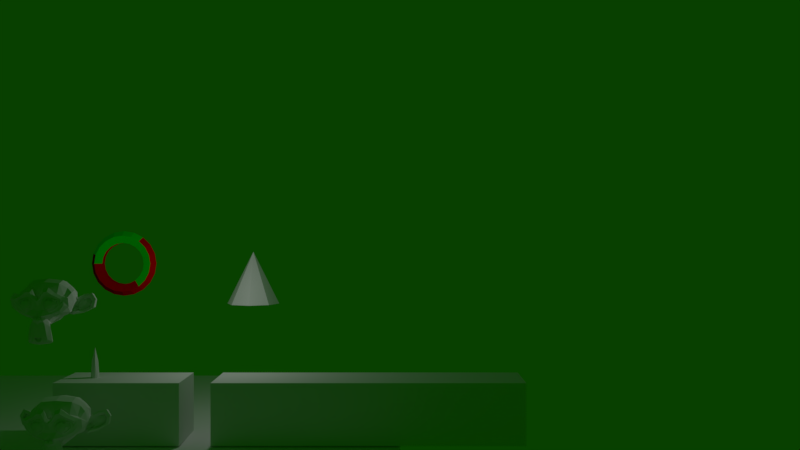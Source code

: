 # Source: Aabb_0.blend  (saved by Blender 2.79.1; exported with 4.5.12 LTS)
import bpy
from mathutils import Matrix  # noqa: F401  (used for matrix-valued properties, if any)

bpy.ops.wm.read_factory_settings(use_empty=True)
scene = bpy.context.scene
scene.name = 'Scene'

# ---- collections
col_collection_1 = bpy.data.collections.new('Collection 1'); scene.collection.children.link(col_collection_1)
col_collection_2 = bpy.data.collections.new('Collection 2'); scene.collection.children.link(col_collection_2)
col_collection_3 = bpy.data.collections.new('Collection 3'); scene.collection.children.link(col_collection_3)
col_collection_4 = bpy.data.collections.new('Collection 4'); scene.collection.children.link(col_collection_4)
col_collection_4.hide_render = True
col_collection_4.hide_viewport = True
col_collection_5 = bpy.data.collections.new('Collection 5'); scene.collection.children.link(col_collection_5)
col_collection_11 = bpy.data.collections.new('Collection 11'); scene.collection.children.link(col_collection_11)
col_collection_12 = bpy.data.collections.new('Collection 12'); scene.collection.children.link(col_collection_12)
col_collection_13 = bpy.data.collections.new('Collection 13'); scene.collection.children.link(col_collection_13)
col_collection_14 = bpy.data.collections.new('Collection 14'); scene.collection.children.link(col_collection_14)
col_collection_15 = bpy.data.collections.new('Collection 15'); scene.collection.children.link(col_collection_15)
col_group = bpy.data.collections.new('Group')  # instanced only; not linked into the scene

# ---- materials (node trees are filled in below, after node groups)
mat_red = bpy.data.materials.new('Red')
mat_red.alpha_threshold = 0.0
mat_red.use_transparent_shadow = False
mat_red.diffuse_color = (1.0, 0.0, 0.0, 1.0)
mat_red.roughness = 0.5
mat_green = bpy.data.materials.new('Green')
mat_green.alpha_threshold = 0.0
mat_green.use_transparent_shadow = False
mat_green.diffuse_color = (0.0, 1.0, 0.0, 1.0)
mat_green.roughness = 0.5
mat_material = bpy.data.materials.new('Material')
mat_material.alpha_threshold = 0.0
mat_material.use_transparent_shadow = False
mat_material.roughness = 0.5

# ---- material node trees

# ---- world
world_world = bpy.data.worlds.new('World'); scene.world = world_world
world_world.color = (0.002332, 0.05088, 0.0)
world_world.use_sun_shadow = False
world_world.sun_shadow_jitter_overblur = 0.0
world_world.cycles.sampling_method = 'MANUAL'

# ---- cameras
cam_camera = bpy.data.cameras.new('Camera')
cam_camera.clip_end = 100.0
cam_camera.lens = 35.0
cam_camera.sensor_width = 32.0
cam_camera.sensor_height = 18.0
cam_camera.ortho_scale = 7.314
cam_camera.dof.focus_distance = 0.0
cam_camera.dof.aperture_fstop = 128.0

# ---- lights
light_lamp = bpy.data.lights.new('Lamp', 'POINT')
light_lamp.transmission_factor = 0.0
light_lamp.cutoff_distance = 30.0
light_lamp.energy = 100.0
light_lamp.shadow_buffer_clip_start = 1.001
light_lamp.shadow_soft_size = 0.1
light_lamp.shadow_maximum_resolution = 0.006
light_lamp.use_absolute_resolution = True

# ---- meshes
me_sphere_001 = bpy.data.meshes.new('Sphere.001')
me_sphere_001.from_pydata([(1.25, -9.537e-07, -1.192e-05), (1.077, 0.2378, -1.192e-05), (0.7977, 0.1469, -1.192e-05), (0.7977, -0.1469, -1.192e-05), (1.077, -0.2378, -1.192e-05), (1.189, -8.902e-07, -0.3863), (1.025, 0.2378, -0.3329), (0.7587, 0.1469, -0.2465), (0.7587, -0.1469, -0.2465), (1.025, -0.2378, -0.3329), (1.011, -8.329e-07, -0.7347), (0.8715, 0.2378, -0.6332), (0.6454, 0.1469, -0.4689), (0.6454, -0.1469, -0.4689), (0.8715, -0.2378, -0.6332), (0.7347, -7.874e-07, -1.011), (0.6332, 0.2378, -0.8715), (0.4689, 0.1469, -0.6454), (0.4689, -0.1469, -0.6454), (0.6332, -0.2378, -0.8715), (0.3863, -7.582e-07, -1.189), (0.3329, 0.2378, -1.025), (0.2465, 0.1469, -0.7587), (0.2465, -0.1469, -0.7587), (0.3329, -0.2378, -1.025), (2.729e-07, -7.481e-07, -1.25), (2.764e-07, 0.2378, -1.077), (2.82e-07, 0.1469, -0.7978), (2.82e-07, -0.1469, -0.7978), (2.764e-07, -0.2378, -1.077), (-0.3863, -7.582e-07, -1.189), (-0.3329, 0.2378, -1.025), (-0.2465, 0.1469, -0.7587), (-0.2465, -0.1469, -0.7587), (-0.3329, -0.2378, -1.025), (-0.7347, -7.874e-07, -1.011), (-0.6332, 0.2378, -0.8715), (-0.4689, 0.1469, -0.6454), (-0.4689, -0.1469, -0.6454), (-0.6332, -0.2378, -0.8715), (-1.011, -8.329e-07, -0.7347), (-0.8715, 0.2378, -0.6332), (-0.6454, 0.1469, -0.4689), (-0.6454, -0.1469, -0.4689), (-0.8715, -0.2378, -0.6332), (-1.189, -8.902e-07, -0.3863), (-1.025, 0.2378, -0.3329), (-0.7587, 0.1469, -0.2465), (-0.7587, -0.1469, -0.2465), (-1.025, -0.2378, -0.3329), (-1.25, -9.537e-07, -1.203e-05), (-1.077, 0.2378, -1.202e-05), (-0.7977, 0.1469, -1.199e-05), (-0.7977, -0.1469, -1.199e-05), (-1.077, -0.2378, -1.202e-05), (-1.189, -1.017e-06, 0.3863), (-1.025, 0.2378, 0.3329), (-0.7587, 0.1469, 0.2465), (-0.7587, -0.1469, 0.2465), (-1.025, -0.2378, 0.3329), (-1.011, -1.074e-06, 0.7347), (-0.8715, 0.2378, 0.6332), (-0.6454, 0.1469, 0.4689), (-0.6454, -0.1469, 0.4689), (-0.8715, -0.2378, 0.6332), (-0.7347, -1.12e-06, 1.011), (-0.6332, 0.2378, 0.8715), (-0.4689, 0.1469, 0.6454), (-0.4689, -0.1469, 0.6454), (-0.6332, -0.2378, 0.8715), (-0.3863, -1.149e-06, 1.189), (-0.3329, 0.2378, 1.025), (-0.2465, 0.1469, 0.7587), (-0.2465, -0.1469, 0.7587), (-0.3329, -0.2378, 1.025), (3.232e-07, -1.159e-06, 1.25), (3.197e-07, 0.2378, 1.077), (3.141e-07, 0.1469, 0.7977), (3.141e-07, -0.1469, 0.7977), (3.197e-07, -0.2378, 1.077), (0.3863, -1.149e-06, 1.189), (0.3329, 0.2378, 1.025), (0.2465, 0.1469, 0.7587), (0.2465, -0.1469, 0.7587), (0.3329, -0.2378, 1.025), (0.7347, -1.12e-06, 1.011), (0.6332, 0.2378, 0.8715), (0.4689, 0.1469, 0.6454), (0.4689, -0.1469, 0.6454), (0.6332, -0.2378, 0.8715), (1.011, -1.074e-06, 0.7347), (0.8715, 0.2378, 0.6332), (0.6454, 0.1469, 0.4689), (0.6454, -0.1469, 0.4689), (0.8715, -0.2378, 0.6332), (1.189, -1.017e-06, 0.3863), (1.025, 0.2378, 0.3329), (0.7587, 0.1469, 0.2465), (0.7587, -0.1469, 0.2465), (1.025, -0.2378, 0.3329)], [], [(0, 5, 6, 1), (1, 6, 7, 2), (2, 7, 8, 3), (3, 8, 9, 4), (0, 4, 9, 5), (5, 10, 11, 6), (6, 11, 12, 7), (7, 12, 13, 8), (8, 13, 14, 9), (9, 14, 10, 5), (10, 15, 16, 11), (11, 16, 17, 12), (12, 17, 18, 13), (13, 18, 19, 14), (14, 19, 15, 10), (15, 20, 21, 16), (16, 21, 22, 17), (17, 22, 23, 18), (18, 23, 24, 19), (19, 24, 20, 15), (20, 25, 26, 21), (21, 26, 27, 22), (22, 27, 28, 23), (23, 28, 29, 24), (24, 29, 25, 20), (25, 30, 31, 26), (26, 31, 32, 27), (27, 32, 33, 28), (28, 33, 34, 29), (29, 34, 30, 25), (30, 35, 36, 31), (31, 36, 37, 32), (32, 37, 38, 33), (33, 38, 39, 34), (34, 39, 35, 30), (35, 40, 41, 36), (36, 41, 42, 37), (37, 42, 43, 38), (38, 43, 44, 39), (39, 44, 40, 35), (40, 45, 46, 41), (41, 46, 47, 42), (42, 47, 48, 43), (43, 48, 49, 44), (44, 49, 45, 40), (45, 50, 51, 46), (46, 51, 52, 47), (47, 52, 53, 48), (48, 53, 54, 49), (49, 54, 50, 45), (50, 55, 56, 51), (51, 56, 57, 52), (52, 57, 58, 53), (53, 58, 59, 54), (54, 59, 55, 50), (55, 60, 61, 56), (56, 61, 62, 57), (57, 62, 63, 58), (58, 63, 64, 59), (59, 64, 60, 55), (60, 65, 66, 61), (61, 66, 67, 62), (62, 67, 68, 63), (63, 68, 69, 64), (64, 69, 65, 60), (65, 70, 71, 66), (66, 71, 72, 67), (67, 72, 73, 68), (68, 73, 74, 69), (69, 74, 70, 65), (70, 75, 76, 71), (71, 76, 77, 72), (72, 77, 78, 73), (73, 78, 79, 74), (74, 79, 75, 70), (75, 80, 81, 76), (76, 81, 82, 77), (77, 82, 83, 78), (78, 83, 84, 79), (79, 84, 80, 75), (80, 85, 86, 81), (81, 86, 87, 82), (82, 87, 88, 83), (83, 88, 89, 84), (84, 89, 85, 80), (85, 90, 91, 86), (86, 91, 92, 87), (87, 92, 93, 88), (88, 93, 94, 89), (89, 94, 90, 85), (90, 95, 96, 91), (91, 96, 97, 92), (92, 97, 98, 93), (93, 98, 99, 94), (94, 99, 95, 90), (95, 0, 1, 96), (96, 1, 2, 97), (97, 2, 3, 98), (98, 3, 4, 99), (99, 4, 0, 95)])
me_sphere_001.polygons.foreach_set('material_index', [0, 0, 1, 1, 0, 0, 0, 1, 1, 0, 0, 0, 1, 1, 0, 0, 0, 1, 0, 0, 0, 0, 0, 0, 0, 0, 0, 0, 0, 0, 0, 0, 0, 0, 0, 0, 0, 0, 0, 0, 0, 0, 0, 0, 0, 0, 0, 0, 0, 0, 0, 0, 0, 1, 0, 1, 0, 0, 1, 1, 1, 0, 0, 1, 1, 1, 0, 0, 1, 1, 1, 0, 0, 1, 1, 1, 0, 0, 1, 1, 0, 0, 0, 1, 1, 0, 0, 0, 1, 0, 0, 0, 0, 1, 0, 0, 0, 1, 1, 0])
me_sphere_001.materials.append(mat_red)
me_sphere_001.materials.append(mat_green)
me_sphere_001.use_remesh_preserve_volume = False
me_sphere_001.use_remesh_preserve_attributes = False
me_sphere_001.use_mirror_vertex_groups = False
me_sphere_001.update()
me_icosphere = bpy.data.meshes.new('Icosphere')
me_icosphere.from_pydata([(-1.135e-09, 3.974e-09, -3.0), (0.1447, -0.1051, -1.342), (-0.05528, -0.1701, -1.342), (-0.1789, 3.974e-09, -1.342), (-0.05528, 0.1701, -1.342), (0.1447, 0.1051, -1.342), (0.05528, -0.1701, 1.342), (-0.1447, -0.1051, 1.342), (-0.1447, 0.1051, 1.342), (0.05528, 0.1701, 1.342), (0.1789, 3.974e-09, 1.342), (-1.135e-09, 3.974e-09, 3.0), (-0.03249, -0.1, -2.552), (0.08506, -0.0618, -2.552), (0.05257, -0.1618, -1.577), (0.1701, 3.974e-09, -1.577), (0.08506, 0.0618, -2.552), (-0.1051, 3.974e-09, -2.552), (-0.1376, -0.1, -1.577), (-0.03249, 0.1, -2.552), (-0.1376, 0.1, -1.577), (0.05257, 0.1618, -1.577), (0.1902, -0.0618, -1.419e-09), (0.1902, 0.0618, -1.419e-09), (-1.135e-09, -0.2, -1.419e-09), (0.1176, -0.1618, -1.419e-09), (-0.1902, -0.0618, -1.419e-09), (-0.1176, -0.1618, -1.419e-09), (-0.1176, 0.1618, -1.419e-09), (-0.1902, 0.0618, -1.419e-09), (0.1176, 0.1618, -1.419e-09), (-1.135e-09, 0.2, -1.419e-09), (0.1376, -0.1, 1.577), (-0.05257, -0.1618, 1.577), (-0.1701, 3.974e-09, 1.577), (-0.05257, 0.1618, 1.577), (0.1376, 0.1, 1.577), (0.03249, -0.1, 2.552), (0.1051, 3.974e-09, 2.552), (-0.08506, -0.0618, 2.552), (-0.08506, 0.0618, 2.552), (0.03249, 0.1, 2.552)], [], [(0, 13, 12), (1, 13, 15), (0, 12, 17), (0, 17, 19), (0, 19, 16), (1, 15, 22), (2, 14, 24), (3, 18, 26), (4, 20, 28), (5, 21, 30), (1, 22, 25), (2, 24, 27), (3, 26, 29), (4, 28, 31), (5, 30, 23), (6, 32, 37), (7, 33, 39), (8, 34, 40), (9, 35, 41), (10, 36, 38), (38, 41, 11), (38, 36, 41), (36, 9, 41), (41, 40, 11), (41, 35, 40), (35, 8, 40), (40, 39, 11), (40, 34, 39), (34, 7, 39), (39, 37, 11), (39, 33, 37), (33, 6, 37), (37, 38, 11), (37, 32, 38), (32, 10, 38), (23, 36, 10), (23, 30, 36), (30, 9, 36), (31, 35, 9), (31, 28, 35), (28, 8, 35), (29, 34, 8), (29, 26, 34), (26, 7, 34), (27, 33, 7), (27, 24, 33), (24, 6, 33), (25, 32, 6), (25, 22, 32), (22, 10, 32), (30, 31, 9), (30, 21, 31), (21, 4, 31), (28, 29, 8), (28, 20, 29), (20, 3, 29), (26, 27, 7), (26, 18, 27), (18, 2, 27), (24, 25, 6), (24, 14, 25), (14, 1, 25), (22, 23, 10), (22, 15, 23), (15, 5, 23), (16, 21, 5), (16, 19, 21), (19, 4, 21), (19, 20, 4), (19, 17, 20), (17, 3, 20), (17, 18, 3), (17, 12, 18), (12, 2, 18), (15, 16, 5), (15, 13, 16), (13, 0, 16), (12, 14, 2), (12, 13, 14), (13, 1, 14)])
me_icosphere.use_remesh_preserve_volume = False
me_icosphere.use_remesh_preserve_attributes = False
me_icosphere.use_mirror_vertex_groups = False
me_icosphere.update()
me_cube_modifier = bpy.data.meshes.new('Cube_Modifier')
me_cube_modifier.from_pydata([(-1.0, -1.0, -1.0), (-1.0, -1.0, 1.0), (-1.0, 1.0, -1.0), (-1.0, 1.0, 1.0), (1.0, -1.0, -1.0), (1.0, -1.0, 1.0), (1.0, 1.0, -1.0), (1.0, 1.0, 1.0)], [], [(1, 3, 2, 0), (3, 7, 6, 2), (7, 5, 4, 6), (5, 1, 0, 4), (0, 2, 6, 4), (5, 7, 3, 1)])
me_cube_modifier.use_remesh_preserve_volume = False
me_cube_modifier.use_remesh_preserve_attributes = False
me_cube_modifier.use_mirror_vertex_groups = False
me_cube_modifier.update()
me_plane = bpy.data.meshes.new('Plane')
me_plane.from_pydata([(-1.0, -1.0, 0.0), (1.0, -1.0, 0.0), (-1.0, 1.0, 0.0), (1.0, 1.0, 0.0)], [], [(0, 1, 3, 2)])
me_plane.use_remesh_preserve_volume = False
me_plane.use_remesh_preserve_attributes = False
me_plane.use_mirror_vertex_groups = False
me_plane.update()
me_cube_000 = bpy.data.meshes.new('Cube.000')
me_cube_000.from_pydata([(0.0, -1.414, -1.0), (0.0, -1.414, 1.0), (-1.414, -8.941e-08, -1.0), (-1.414, -8.941e-08, 1.0), (1.414, 1.49e-07, -1.0), (1.414, 1.49e-07, 1.0), (0.0, 1.414, -1.0), (0.0, 1.414, 1.0)], [], [(1, 3, 2, 0), (3, 7, 6, 2), (7, 5, 4, 6), (5, 1, 0, 4), (0, 2, 6, 4), (5, 7, 3, 1)])
me_cube_000.use_remesh_preserve_volume = False
me_cube_000.use_remesh_preserve_attributes = False
me_cube_000.use_mirror_vertex_groups = False
me_cube_000.update()
me_suzanne = bpy.data.meshes.new('Suzanne')
me_suzanne.from_pydata([(0.4375, -0.7656, 0.1641), (-0.4375, -0.7656, 0.1641), (0.5, -0.6875, 0.09375), (-0.5, -0.6875, 0.09375), (0.5469, -0.5781, 0.05469), (-0.5469, -0.5781, 0.05469), (0.3516, -0.6172, -0.02344), (-0.3516, -0.6172, -0.02344), (0.3516, -0.7188, 0.03125), (-0.3516, -0.7188, 0.03125), (0.3516, -0.7812, 0.1328), (-0.3516, -0.7812, 0.1328), (0.2734, -0.7969, 0.1641), (-0.2734, -0.7969, 0.1641), (0.2031, -0.7422, 0.09375), (-0.2031, -0.7422, 0.09375), (0.1562, -0.6484, 0.05469), (-0.1562, -0.6484, 0.05469), (0.07812, -0.6562, 0.2422), (-0.07812, -0.6562, 0.2422), (0.1406, -0.7422, 0.2422), (-0.1406, -0.7422, 0.2422), (0.2422, -0.7969, 0.2422), (-0.2422, -0.7969, 0.2422), (0.2734, -0.7969, 0.3281), (-0.2734, -0.7969, 0.3281), (0.2031, -0.7422, 0.3906), (-0.2031, -0.7422, 0.3906), (0.1562, -0.6484, 0.4375), (-0.1562, -0.6484, 0.4375), (0.3516, -0.6172, 0.5156), (-0.3516, -0.6172, 0.5156), (0.3516, -0.7188, 0.4531), (-0.3516, -0.7188, 0.4531), (0.3516, -0.7812, 0.3594), (-0.3516, -0.7812, 0.3594), (0.4375, -0.7656, 0.3281), (-0.4375, -0.7656, 0.3281), (0.5, -0.6875, 0.3906), (-0.5, -0.6875, 0.3906), (0.5469, -0.5781, 0.4375), (-0.5469, -0.5781, 0.4375), (0.625, -0.5625, 0.2422), (-0.625, -0.5625, 0.2422), (0.5625, -0.6719, 0.2422), (-0.5625, -0.6719, 0.2422), (0.4688, -0.7578, 0.2422), (-0.4688, -0.7578, 0.2422), (0.4766, -0.7734, 0.2422), (-0.4766, -0.7734, 0.2422), (0.4453, -0.7812, 0.3359), (-0.4453, -0.7812, 0.3359), (0.3516, -0.8047, 0.375), (-0.3516, -0.8047, 0.375), (0.2656, -0.8203, 0.3359), (-0.2656, -0.8203, 0.3359), (0.2266, -0.8203, 0.2422), (-0.2266, -0.8203, 0.2422), (0.2656, -0.8203, 0.1562), (-0.2656, -0.8203, 0.1562), (0.3516, -0.8281, 0.2422), (-0.3516, -0.8281, 0.2422), (0.3516, -0.8047, 0.1172), (-0.3516, -0.8047, 0.1172), (0.4453, -0.7812, 0.1562), (-0.4453, -0.7812, 0.1562), (0.0, -0.7422, 0.4297), (0.0, -0.8203, 0.3516), (0.0, -0.7344, -0.6797), (0.0, -0.7812, -0.3203), (0.0, -0.7969, -0.1875), (0.0, -0.7188, -0.7734), (0.0, -0.6016, 0.4062), (0.0, -0.5703, 0.5703), (0.0, 0.5469, 0.8984), (0.0, 0.8516, 0.5625), (0.0, 0.8281, 0.07031), (0.0, 0.3516, -0.3828), (0.2031, -0.5625, -0.1875), (-0.2031, -0.5625, -0.1875), (0.3125, -0.5703, -0.4375), (-0.3125, -0.5703, -0.4375), (0.3516, -0.5703, -0.6953), (-0.3516, -0.5703, -0.6953), (0.3672, -0.5312, -0.8906), (-0.3672, -0.5312, -0.8906), (0.3281, -0.5234, -0.9453), (-0.3281, -0.5234, -0.9453), (0.1797, -0.5547, -0.9688), (-0.1797, -0.5547, -0.9688), (0.0, -0.5781, -0.9844), (0.4375, -0.5312, -0.1406), (-0.4375, -0.5312, -0.1406), (0.6328, -0.5391, -0.03906), (-0.6328, -0.5391, -0.03906), (0.8281, -0.4453, 0.1484), (-0.8281, -0.4453, 0.1484), (0.8594, -0.5938, 0.4297), (-0.8594, -0.5938, 0.4297), (0.7109, -0.625, 0.4844), (-0.7109, -0.625, 0.4844), (0.4922, -0.6875, 0.6016), (-0.4922, -0.6875, 0.6016), (0.3203, -0.7344, 0.7578), (-0.3203, -0.7344, 0.7578), (0.1562, -0.7578, 0.7188), (-0.1562, -0.7578, 0.7188), (0.0625, -0.75, 0.4922), (-0.0625, -0.75, 0.4922), (0.1641, -0.7734, 0.4141), (-0.1641, -0.7734, 0.4141), (0.125, -0.7656, 0.3047), (-0.125, -0.7656, 0.3047), (0.2031, -0.7422, 0.09375), (-0.2031, -0.7422, 0.09375), (0.375, -0.7031, 0.01562), (-0.375, -0.7031, 0.01562), (0.4922, -0.6719, 0.0625), (-0.4922, -0.6719, 0.0625), (0.625, -0.6484, 0.1875), (-0.625, -0.6484, 0.1875), (0.6406, -0.6484, 0.2969), (-0.6406, -0.6484, 0.2969), (0.6016, -0.6641, 0.375), (-0.6016, -0.6641, 0.375), (0.4297, -0.7188, 0.4375), (-0.4297, -0.7188, 0.4375), (0.25, -0.7578, 0.4688), (-0.25, -0.7578, 0.4688), (0.0, -0.7344, -0.7656), (0.1094, -0.7344, -0.7188), (-0.1094, -0.7344, -0.7188), (0.1172, -0.7109, -0.8359), (-0.1172, -0.7109, -0.8359), (0.0625, -0.6953, -0.8828), (-0.0625, -0.6953, -0.8828), (0.0, -0.6875, -0.8906), (0.0, -0.75, -0.1953), (0.0, -0.7422, -0.1406), (0.1016, -0.7422, -0.1484), (-0.1016, -0.7422, -0.1484), (0.125, -0.75, -0.2266), (-0.125, -0.75, -0.2266), (0.08594, -0.7422, -0.2891), (-0.08594, -0.7422, -0.2891), (0.3984, -0.6719, -0.04688), (-0.3984, -0.6719, -0.04688), (0.6172, -0.625, 0.05469), (-0.6172, -0.625, 0.05469), (0.7266, -0.6016, 0.2031), (-0.7266, -0.6016, 0.2031), (0.7422, -0.6562, 0.375), (-0.7422, -0.6562, 0.375), (0.6875, -0.7266, 0.4141), (-0.6875, -0.7266, 0.4141), (0.4375, -0.7969, 0.5469), (-0.4375, -0.7969, 0.5469), (0.3125, -0.8359, 0.6406), (-0.3125, -0.8359, 0.6406), (0.2031, -0.8516, 0.6172), (-0.2031, -0.8516, 0.6172), (0.1016, -0.8438, 0.4297), (-0.1016, -0.8438, 0.4297), (0.125, -0.8125, -0.1016), (-0.125, -0.8125, -0.1016), (0.2109, -0.7109, -0.4453), (-0.2109, -0.7109, -0.4453), (0.25, -0.6875, -0.7031), (-0.25, -0.6875, -0.7031), (0.2656, -0.6641, -0.8203), (-0.2656, -0.6641, -0.8203), (0.2344, -0.6328, -0.9141), (-0.2344, -0.6328, -0.9141), (0.1641, -0.6328, -0.9297), (-0.1641, -0.6328, -0.9297), (0.0, -0.6406, -0.9453), (0.0, -0.7266, 0.04688), (0.0, -0.7656, 0.2109), (0.3281, -0.7422, 0.4766), (-0.3281, -0.7422, 0.4766), (0.1641, -0.75, 0.1406), (-0.1641, -0.75, 0.1406), (0.1328, -0.7578, 0.2109), (-0.1328, -0.7578, 0.2109), (0.1172, -0.7344, -0.6875), (-0.1172, -0.7344, -0.6875), (0.07812, -0.75, -0.4453), (-0.07812, -0.75, -0.4453), (0.0, -0.75, -0.4453), (0.0, -0.7422, -0.3281), (0.09375, -0.7812, -0.2734), (-0.09375, -0.7812, -0.2734), (0.1328, -0.7969, -0.2266), (-0.1328, -0.7969, -0.2266), (0.1094, -0.7812, -0.1328), (-0.1094, -0.7812, -0.1328), (0.03906, -0.7812, -0.125), (-0.03906, -0.7812, -0.125), (0.0, -0.8281, -0.2031), (0.04688, -0.8125, -0.1484), (-0.04688, -0.8125, -0.1484), (0.09375, -0.8125, -0.1562), (-0.09375, -0.8125, -0.1562), (0.1094, -0.8281, -0.2266), (-0.1094, -0.8281, -0.2266), (0.07812, -0.8047, -0.25), (-0.07812, -0.8047, -0.25), (0.0, -0.8047, -0.2891), (0.2578, -0.5547, -0.3125), (-0.2578, -0.5547, -0.3125), (0.1641, -0.7109, -0.2422), (-0.1641, -0.7109, -0.2422), (0.1797, -0.7109, -0.3125), (-0.1797, -0.7109, -0.3125), (0.2344, -0.5547, -0.25), (-0.2344, -0.5547, -0.25), (0.0, -0.6875, -0.875), (0.04688, -0.6875, -0.8672), (-0.04688, -0.6875, -0.8672), (0.09375, -0.7109, -0.8203), (-0.09375, -0.7109, -0.8203), (0.09375, -0.7266, -0.7422), (-0.09375, -0.7266, -0.7422), (0.0, -0.6562, -0.7812), (0.09375, -0.6641, -0.75), (-0.09375, -0.6641, -0.75), (0.09375, -0.6406, -0.8125), (-0.09375, -0.6406, -0.8125), (0.04688, -0.6328, -0.8516), (-0.04688, -0.6328, -0.8516), (0.0, -0.6328, -0.8594), (0.1719, -0.7812, 0.2188), (-0.1719, -0.7812, 0.2188), (0.1875, -0.7734, 0.1562), (-0.1875, -0.7734, 0.1562), (0.3359, -0.7578, 0.4297), (-0.3359, -0.7578, 0.4297), (0.2734, -0.7734, 0.4219), (-0.2734, -0.7734, 0.4219), (0.4219, -0.7734, 0.3984), (-0.4219, -0.7734, 0.3984), (0.5625, -0.6953, 0.3516), (-0.5625, -0.6953, 0.3516), (0.5859, -0.6875, 0.2891), (-0.5859, -0.6875, 0.2891), (0.5781, -0.6797, 0.1953), (-0.5781, -0.6797, 0.1953), (0.4766, -0.7188, 0.1016), (-0.4766, -0.7188, 0.1016), (0.375, -0.7422, 0.0625), (-0.375, -0.7422, 0.0625), (0.2266, -0.7812, 0.1094), (-0.2266, -0.7812, 0.1094), (0.1797, -0.7812, 0.2969), (-0.1797, -0.7812, 0.2969), (0.2109, -0.7812, 0.375), (-0.2109, -0.7812, 0.375), (0.2344, -0.7578, 0.3594), (-0.2344, -0.7578, 0.3594), (0.1953, -0.7578, 0.2969), (-0.1953, -0.7578, 0.2969), (0.2422, -0.7578, 0.125), (-0.2422, -0.7578, 0.125), (0.375, -0.7266, 0.08594), (-0.375, -0.7266, 0.08594), (0.4609, -0.7031, 0.1172), (-0.4609, -0.7031, 0.1172), (0.5469, -0.6719, 0.2109), (-0.5469, -0.6719, 0.2109), (0.5547, -0.6719, 0.2812), (-0.5547, -0.6719, 0.2812), (0.5312, -0.6797, 0.3359), (-0.5312, -0.6797, 0.3359), (0.4141, -0.75, 0.3906), (-0.4141, -0.75, 0.3906), (0.2812, -0.7656, 0.3984), (-0.2812, -0.7656, 0.3984), (0.3359, -0.75, 0.4062), (-0.3359, -0.75, 0.4062), (0.2031, -0.75, 0.1719), (-0.2031, -0.75, 0.1719), (0.1953, -0.75, 0.2266), (-0.1953, -0.75, 0.2266), (0.1094, -0.6094, 0.4609), (-0.1094, -0.6094, 0.4609), (0.1953, -0.6172, 0.6641), (-0.1953, -0.6172, 0.6641), (0.3359, -0.5938, 0.6875), (-0.3359, -0.5938, 0.6875), (0.4844, -0.5547, 0.5547), (-0.4844, -0.5547, 0.5547), (0.6797, -0.4922, 0.4531), (-0.6797, -0.4922, 0.4531), (0.7969, -0.4609, 0.4062), (-0.7969, -0.4609, 0.4062), (0.7734, -0.375, 0.1641), (-0.7734, -0.375, 0.1641), (0.6016, -0.4141, 0.0), (-0.6016, -0.4141, 0.0), (0.4375, -0.4688, -0.09375), (-0.4375, -0.4688, -0.09375), (0.0, -0.2891, 0.8984), (0.0, 0.07812, 0.9844), (0.0, 0.6719, -0.1953), (0.0, -0.1875, -0.4609), (0.0, -0.4609, -0.9766), (0.0, -0.3438, -0.8047), (0.0, -0.3203, -0.5703), (0.0, -0.2812, -0.4844), (0.8516, -0.05469, 0.2344), (-0.8516, -0.05469, 0.2344), (0.8594, 0.04688, 0.3203), (-0.8594, 0.04688, 0.3203), (0.7734, 0.4375, 0.2656), (-0.7734, 0.4375, 0.2656), (0.4609, 0.7031, 0.4375), (-0.4609, 0.7031, 0.4375), (0.7344, -0.07031, -0.04688), (-0.7344, -0.07031, -0.04688), (0.5938, 0.1641, -0.125), (-0.5938, 0.1641, -0.125), (0.6406, 0.4297, -0.007812), (-0.6406, 0.4297, -0.007812), (0.3359, 0.6641, 0.05469), (-0.3359, 0.6641, 0.05469), (0.2344, -0.4062, -0.3516), (-0.2344, -0.4062, -0.3516), (0.1797, -0.2578, -0.4141), (-0.1797, -0.2578, -0.4141), (0.2891, -0.3828, -0.7109), (-0.2891, -0.3828, -0.7109), (0.25, -0.3906, -0.5), (-0.25, -0.3906, -0.5), (0.3281, -0.3984, -0.9141), (-0.3281, -0.3984, -0.9141), (0.1406, -0.3672, -0.7578), (-0.1406, -0.3672, -0.7578), (0.125, -0.3594, -0.5391), (-0.125, -0.3594, -0.5391), (0.1641, -0.4375, -0.9453), (-0.1641, -0.4375, -0.9453), (0.2188, -0.4297, -0.2812), (-0.2188, -0.4297, -0.2812), (0.2109, -0.4688, -0.2266), (-0.2109, -0.4688, -0.2266), (0.2031, -0.5, -0.1719), (-0.2031, -0.5, -0.1719), (0.2109, -0.1641, -0.3906), (-0.2109, -0.1641, -0.3906), (0.2969, 0.2656, -0.3125), (-0.2969, 0.2656, -0.3125), (0.3438, 0.5391, -0.1484), (-0.3438, 0.5391, -0.1484), (0.4531, 0.3828, 0.8672), (-0.4531, 0.3828, 0.8672), (0.4531, 0.07031, 0.9297), (-0.4531, 0.07031, 0.9297), (0.4531, -0.2344, 0.8516), (-0.4531, -0.2344, 0.8516), (0.4609, -0.4297, 0.5234), (-0.4609, -0.4297, 0.5234), (0.7266, -0.3359, 0.4062), (-0.7266, -0.3359, 0.4062), (0.6328, -0.2812, 0.4531), (-0.6328, -0.2812, 0.4531), (0.6406, -0.05469, 0.7031), (-0.6406, -0.05469, 0.7031), (0.7969, -0.125, 0.5625), (-0.7969, -0.125, 0.5625), (0.7969, 0.1172, 0.6172), (-0.7969, 0.1172, 0.6172), (0.6406, 0.1953, 0.75), (-0.6406, 0.1953, 0.75), (0.6406, 0.4453, 0.6797), (-0.6406, 0.4453, 0.6797), (0.7969, 0.3594, 0.5391), (-0.7969, 0.3594, 0.5391), (0.6172, 0.5859, 0.3281), (-0.6172, 0.5859, 0.3281), (0.4844, 0.5469, 0.02344), (-0.4844, 0.5469, 0.02344), (0.8203, 0.2031, 0.3281), (-0.8203, 0.2031, 0.3281), (0.4062, -0.1484, -0.1719), (-0.4062, -0.1484, -0.1719), (0.4297, 0.2109, -0.1953), (-0.4297, 0.2109, -0.1953), (0.8906, 0.2344, 0.4062), (-0.8906, 0.2344, 0.4062), (0.7734, 0.125, -0.1406), (-0.7734, 0.125, -0.1406), (1.039, 0.3281, -0.1016), (-1.039, 0.3281, -0.1016), (1.281, 0.4297, 0.05469), (-1.281, 0.4297, 0.05469), (1.352, 0.4219, 0.3203), (-1.352, 0.4219, 0.3203), (1.234, 0.4219, 0.5078), (-1.234, 0.4219, 0.5078), (1.023, 0.3125, 0.4766), (-1.023, 0.3125, 0.4766), (1.016, 0.2891, 0.4141), (-1.016, 0.2891, 0.4141), (1.188, 0.3906, 0.4375), (-1.188, 0.3906, 0.4375), (1.266, 0.4062, 0.2891), (-1.266, 0.4062, 0.2891), (1.211, 0.4062, 0.07812), (-1.211, 0.4062, 0.07812), (1.031, 0.3047, -0.03906), (-1.031, 0.3047, -0.03906), (0.8281, 0.1328, -0.07031), (-0.8281, 0.1328, -0.07031), (0.9219, 0.2188, 0.3594), (-0.9219, 0.2188, 0.3594), (0.9453, 0.2891, 0.3047), (-0.9453, 0.2891, 0.3047), (0.8828, 0.2109, -0.02344), (-0.8828, 0.2109, -0.02344), (1.039, 0.3672, 0.0), (-1.039, 0.3672, 0.0), (1.188, 0.4453, 0.09375), (-1.188, 0.4453, 0.09375), (1.234, 0.4453, 0.25), (-1.234, 0.4453, 0.25), (1.172, 0.4375, 0.3594), (-1.172, 0.4375, 0.3594), (1.023, 0.3594, 0.3438), (-1.023, 0.3594, 0.3438), (0.8438, 0.2109, 0.2891), (-0.8438, 0.2109, 0.2891), (0.8359, 0.2734, 0.1719), (-0.8359, 0.2734, 0.1719), (0.7578, 0.2734, 0.09375), (-0.7578, 0.2734, 0.09375), (0.8203, 0.2734, 0.08594), (-0.8203, 0.2734, 0.08594), (0.8438, 0.2734, 0.01562), (-0.8438, 0.2734, 0.01562), (0.8125, 0.2734, -0.01562), (-0.8125, 0.2734, -0.01562), (0.7266, 0.07031, 0.0), (-0.7266, 0.07031, 0.0), (0.7188, 0.1719, -0.02344), (-0.7188, 0.1719, -0.02344), (0.7188, 0.1875, 0.03906), (-0.7188, 0.1875, 0.03906), (0.7969, 0.2109, 0.2031), (-0.7969, 0.2109, 0.2031), (0.8906, 0.2656, 0.2422), (-0.8906, 0.2656, 0.2422), (0.8906, 0.3203, 0.2344), (-0.8906, 0.3203, 0.2344), (0.8125, 0.3203, -0.01562), (-0.8125, 0.3203, -0.01562), (0.8516, 0.3203, 0.01562), (-0.8516, 0.3203, 0.01562), (0.8281, 0.3203, 0.07812), (-0.8281, 0.3203, 0.07812), (0.7656, 0.3203, 0.09375), (-0.7656, 0.3203, 0.09375), (0.8438, 0.3203, 0.1719), (-0.8438, 0.3203, 0.1719), (1.039, 0.4141, 0.3281), (-1.039, 0.4141, 0.3281), (1.188, 0.4844, 0.3438), (-1.188, 0.4844, 0.3438), (1.258, 0.4922, 0.2422), (-1.258, 0.4922, 0.2422), (1.211, 0.4844, 0.08594), (-1.211, 0.4844, 0.08594), (1.047, 0.4219, 0.0), (-1.047, 0.4219, 0.0), (0.8828, 0.2656, -0.01562), (-0.8828, 0.2656, -0.01562), (0.9531, 0.3438, 0.2891), (-0.9531, 0.3438, 0.2891), (0.8906, 0.3281, 0.1094), (-0.8906, 0.3281, 0.1094), (0.9375, 0.3359, 0.0625), (-0.9375, 0.3359, 0.0625), (1.0, 0.3672, 0.125), (-1.0, 0.3672, 0.125), (0.9609, 0.3516, 0.1719), (-0.9609, 0.3516, 0.1719), (1.016, 0.375, 0.2344), (-1.016, 0.375, 0.2344), (1.055, 0.3828, 0.1875), (-1.055, 0.3828, 0.1875), (1.109, 0.3906, 0.2109), (-1.109, 0.3906, 0.2109), (1.086, 0.3906, 0.2734), (-1.086, 0.3906, 0.2734), (1.023, 0.4844, 0.4375), (-1.023, 0.4844, 0.4375), (1.25, 0.5469, 0.4688), (-1.25, 0.5469, 0.4688), (1.367, 0.5, 0.2969), (-1.367, 0.5, 0.2969), (1.312, 0.5312, 0.05469), (-1.312, 0.5312, 0.05469), (1.039, 0.4922, -0.08594), (-1.039, 0.4922, -0.08594), (0.7891, 0.3281, -0.125), (-0.7891, 0.3281, -0.125), (0.8594, 0.3828, 0.3828), (-0.8594, 0.3828, 0.3828)], [], [(46, 0, 2, 44), (3, 1, 47, 45), (44, 2, 4, 42), (5, 3, 45, 43), (2, 8, 6, 4), (7, 9, 3, 5), (0, 10, 8, 2), (9, 11, 1, 3), (10, 12, 14, 8), (15, 13, 11, 9), (8, 14, 16, 6), (17, 15, 9, 7), (14, 20, 18, 16), (19, 21, 15, 17), (12, 22, 20, 14), (21, 23, 13, 15), (22, 24, 26, 20), (27, 25, 23, 21), (20, 26, 28, 18), (29, 27, 21, 19), (26, 32, 30, 28), (31, 33, 27, 29), (24, 34, 32, 26), (33, 35, 25, 27), (34, 36, 38, 32), (39, 37, 35, 33), (32, 38, 40, 30), (41, 39, 33, 31), (38, 44, 42, 40), (43, 45, 39, 41), (36, 46, 44, 38), (45, 47, 37, 39), (46, 36, 50, 48), (51, 37, 47, 49), (36, 34, 52, 50), (53, 35, 37, 51), (34, 24, 54, 52), (55, 25, 35, 53), (24, 22, 56, 54), (57, 23, 25, 55), (22, 12, 58, 56), (59, 13, 23, 57), (12, 10, 62, 58), (63, 11, 13, 59), (10, 0, 64, 62), (65, 1, 11, 63), (0, 46, 48, 64), (49, 47, 1, 65), (60, 64, 48), (49, 65, 61), (62, 64, 60), (61, 65, 63), (60, 58, 62), (63, 59, 61), (60, 56, 58), (59, 57, 61), (60, 54, 56), (57, 55, 61), (60, 52, 54), (55, 53, 61), (60, 50, 52), (53, 51, 61), (60, 48, 50), (51, 49, 61), (88, 173, 175, 90), (175, 174, 89, 90), (86, 171, 173, 88), (174, 172, 87, 89), (84, 169, 171, 86), (172, 170, 85, 87), (82, 167, 169, 84), (170, 168, 83, 85), (80, 165, 167, 82), (168, 166, 81, 83), (78, 91, 145, 163), (146, 92, 79, 164), (91, 93, 147, 145), (148, 94, 92, 146), (93, 95, 149, 147), (150, 96, 94, 148), (95, 97, 151, 149), (152, 98, 96, 150), (97, 99, 153, 151), (154, 100, 98, 152), (99, 101, 155, 153), (156, 102, 100, 154), (101, 103, 157, 155), (158, 104, 102, 156), (103, 105, 159, 157), (160, 106, 104, 158), (105, 107, 161, 159), (162, 108, 106, 160), (107, 66, 67, 161), (67, 66, 108, 162), (109, 127, 159, 161), (160, 128, 110, 162), (127, 178, 157, 159), (158, 179, 128, 160), (125, 155, 157, 178), (158, 156, 126, 179), (123, 153, 155, 125), (156, 154, 124, 126), (121, 151, 153, 123), (154, 152, 122, 124), (119, 149, 151, 121), (152, 150, 120, 122), (117, 147, 149, 119), (150, 148, 118, 120), (115, 145, 147, 117), (148, 146, 116, 118), (113, 163, 145, 115), (146, 164, 114, 116), (113, 180, 176, 163), (176, 181, 114, 164), (109, 161, 67, 111), (67, 162, 110, 112), (111, 67, 177, 182), (177, 67, 112, 183), (176, 180, 182, 177), (183, 181, 176, 177), (134, 136, 175, 173), (175, 136, 135, 174), (132, 134, 173, 171), (174, 135, 133, 172), (130, 132, 171, 169), (172, 133, 131, 170), (165, 186, 184, 167), (185, 187, 166, 168), (130, 169, 167, 184), (168, 170, 131, 185), (143, 189, 188, 186), (188, 189, 144, 187), (184, 186, 188, 68), (188, 187, 185, 68), (129, 130, 184, 68), (185, 131, 129, 68), (141, 192, 190, 143), (191, 193, 142, 144), (139, 194, 192, 141), (193, 195, 140, 142), (138, 196, 194, 139), (195, 197, 138, 140), (137, 70, 196, 138), (197, 70, 137, 138), (189, 143, 190, 69), (191, 144, 189, 69), (69, 190, 205, 207), (206, 191, 69, 207), (70, 198, 199, 196), (200, 198, 70, 197), (196, 199, 201, 194), (202, 200, 197, 195), (194, 201, 203, 192), (204, 202, 195, 193), (192, 203, 205, 190), (206, 204, 193, 191), (198, 203, 201, 199), (202, 204, 198, 200), (198, 207, 205, 203), (206, 207, 198, 204), (138, 139, 163, 176), (164, 140, 138, 176), (139, 141, 210, 163), (211, 142, 140, 164), (141, 143, 212, 210), (213, 144, 142, 211), (143, 186, 165, 212), (166, 187, 144, 213), (80, 208, 212, 165), (213, 209, 81, 166), (208, 214, 210, 212), (211, 215, 209, 213), (78, 163, 210, 214), (211, 164, 79, 215), (130, 129, 71, 221), (71, 129, 131, 222), (132, 130, 221, 219), (222, 131, 133, 220), (134, 132, 219, 217), (220, 133, 135, 218), (136, 134, 217, 216), (218, 135, 136, 216), (216, 217, 228, 230), (229, 218, 216, 230), (217, 219, 226, 228), (227, 220, 218, 229), (219, 221, 224, 226), (225, 222, 220, 227), (221, 71, 223, 224), (223, 71, 222, 225), (223, 230, 228, 224), (229, 230, 223, 225), (224, 228, 226), (227, 229, 225), (182, 180, 233, 231), (234, 181, 183, 232), (111, 182, 231, 253), (232, 183, 112, 254), (109, 111, 253, 255), (254, 112, 110, 256), (180, 113, 251, 233), (252, 114, 181, 234), (113, 115, 249, 251), (250, 116, 114, 252), (115, 117, 247, 249), (248, 118, 116, 250), (117, 119, 245, 247), (246, 120, 118, 248), (119, 121, 243, 245), (244, 122, 120, 246), (121, 123, 241, 243), (242, 124, 122, 244), (123, 125, 239, 241), (240, 126, 124, 242), (125, 178, 235, 239), (236, 179, 126, 240), (178, 127, 237, 235), (238, 128, 179, 236), (127, 109, 255, 237), (256, 110, 128, 238), (237, 255, 257, 275), (258, 256, 238, 276), (235, 237, 275, 277), (276, 238, 236, 278), (239, 235, 277, 273), (278, 236, 240, 274), (241, 239, 273, 271), (274, 240, 242, 272), (243, 241, 271, 269), (272, 242, 244, 270), (245, 243, 269, 267), (270, 244, 246, 268), (247, 245, 267, 265), (268, 246, 248, 266), (249, 247, 265, 263), (266, 248, 250, 264), (251, 249, 263, 261), (264, 250, 252, 262), (233, 251, 261, 279), (262, 252, 234, 280), (255, 253, 259, 257), (260, 254, 256, 258), (253, 231, 281, 259), (282, 232, 254, 260), (231, 233, 279, 281), (280, 234, 232, 282), (66, 107, 283, 72), (284, 108, 66, 72), (107, 105, 285, 283), (286, 106, 108, 284), (105, 103, 287, 285), (288, 104, 106, 286), (103, 101, 289, 287), (290, 102, 104, 288), (101, 99, 291, 289), (292, 100, 102, 290), (99, 97, 293, 291), (294, 98, 100, 292), (97, 95, 295, 293), (296, 96, 98, 294), (95, 93, 297, 295), (298, 94, 96, 296), (93, 91, 299, 297), (300, 92, 94, 298), (307, 308, 327, 337), (328, 308, 307, 338), (306, 307, 337, 335), (338, 307, 306, 336), (305, 306, 335, 339), (336, 306, 305, 340), (88, 90, 305, 339), (305, 90, 89, 340), (86, 88, 339, 333), (340, 89, 87, 334), (84, 86, 333, 329), (334, 87, 85, 330), (82, 84, 329, 331), (330, 85, 83, 332), (329, 335, 337, 331), (338, 336, 330, 332), (329, 333, 339, 335), (340, 334, 330, 336), (325, 331, 337, 327), (338, 332, 326, 328), (80, 82, 331, 325), (332, 83, 81, 326), (208, 341, 343, 214), (344, 342, 209, 215), (80, 325, 341, 208), (342, 326, 81, 209), (78, 214, 343, 345), (344, 215, 79, 346), (78, 345, 299, 91), (300, 346, 79, 92), (76, 323, 351, 303), (352, 324, 76, 303), (303, 351, 349, 77), (350, 352, 303, 77), (77, 349, 347, 304), (348, 350, 77, 304), (304, 347, 327, 308), (328, 348, 304, 308), (325, 327, 347, 341), (348, 328, 326, 342), (295, 297, 317, 309), (318, 298, 296, 310), (75, 315, 323, 76), (324, 316, 75, 76), (301, 357, 355, 302), (356, 358, 301, 302), (302, 355, 353, 74), (354, 356, 302, 74), (74, 353, 315, 75), (316, 354, 74, 75), (291, 293, 361, 363), (362, 294, 292, 364), (363, 361, 367, 365), (368, 362, 364, 366), (365, 367, 369, 371), (370, 368, 366, 372), (371, 369, 375, 373), (376, 370, 372, 374), (313, 377, 373, 375), (374, 378, 314, 376), (315, 353, 373, 377), (374, 354, 316, 378), (353, 355, 371, 373), (372, 356, 354, 374), (355, 357, 365, 371), (366, 358, 356, 372), (357, 359, 363, 365), (364, 360, 358, 366), (289, 291, 363, 359), (364, 292, 290, 360), (73, 359, 357, 301), (358, 360, 73, 301), (283, 285, 287, 289), (288, 286, 284, 290), (283, 289, 359, 73), (360, 290, 284, 73), (72, 283, 73), (73, 284, 72), (293, 295, 309, 361), (310, 296, 294, 362), (309, 311, 367, 361), (368, 312, 310, 362), (311, 381, 369, 367), (370, 382, 312, 368), (313, 375, 369, 381), (370, 376, 314, 382), (347, 349, 385, 383), (386, 350, 348, 384), (317, 383, 385, 319), (386, 384, 318, 320), (297, 299, 383, 317), (384, 300, 298, 318), (299, 343, 341, 383), (342, 344, 300, 384), (341, 347, 383), (384, 348, 342), (299, 345, 343), (344, 346, 300), (313, 321, 379, 377), (380, 322, 314, 378), (315, 377, 379, 323), (380, 378, 316, 324), (319, 385, 379, 321), (380, 386, 320, 322), (349, 351, 379, 385), (380, 352, 350, 386), (323, 379, 351), (352, 380, 324), (399, 387, 413, 401), (414, 388, 400, 402), (399, 401, 403, 397), (404, 402, 400, 398), (397, 403, 405, 395), (406, 404, 398, 396), (395, 405, 407, 393), (408, 406, 396, 394), (393, 407, 409, 391), (410, 408, 394, 392), (391, 409, 411, 389), (412, 410, 392, 390), (409, 419, 417, 411), (418, 420, 410, 412), (407, 421, 419, 409), (420, 422, 408, 410), (405, 423, 421, 407), (422, 424, 406, 408), (403, 425, 423, 405), (424, 426, 404, 406), (401, 427, 425, 403), (426, 428, 402, 404), (401, 413, 415, 427), (416, 414, 402, 428), (317, 319, 443, 441), (444, 320, 318, 442), (319, 389, 411, 443), (412, 390, 320, 444), (309, 317, 441, 311), (442, 318, 310, 312), (381, 429, 413, 387), (414, 430, 382, 388), (411, 417, 439, 443), (440, 418, 412, 444), (437, 445, 443, 439), (444, 446, 438, 440), (433, 445, 437, 435), (438, 446, 434, 436), (431, 447, 445, 433), (446, 448, 432, 434), (429, 447, 431, 449), (432, 448, 430, 450), (413, 429, 449, 415), (450, 430, 414, 416), (311, 447, 429, 381), (430, 448, 312, 382), (311, 441, 445, 447), (446, 442, 312, 448), (441, 443, 445), (446, 444, 442), (415, 449, 451, 475), (452, 450, 416, 476), (449, 431, 461, 451), (462, 432, 450, 452), (431, 433, 459, 461), (460, 434, 432, 462), (433, 435, 457, 459), (458, 436, 434, 460), (435, 437, 455, 457), (456, 438, 436, 458), (437, 439, 453, 455), (454, 440, 438, 456), (439, 417, 473, 453), (474, 418, 440, 454), (427, 415, 475, 463), (476, 416, 428, 464), (425, 427, 463, 465), (464, 428, 426, 466), (423, 425, 465, 467), (466, 426, 424, 468), (421, 423, 467, 469), (468, 424, 422, 470), (419, 421, 469, 471), (470, 422, 420, 472), (417, 419, 471, 473), (472, 420, 418, 474), (457, 455, 479, 477), (480, 456, 458, 478), (477, 479, 481, 483), (482, 480, 478, 484), (483, 481, 487, 485), (488, 482, 484, 486), (485, 487, 489, 491), (490, 488, 486, 492), (463, 475, 485, 491), (486, 476, 464, 492), (451, 483, 485, 475), (486, 484, 452, 476), (451, 461, 477, 483), (478, 462, 452, 484), (457, 477, 461, 459), (462, 478, 458, 460), (453, 473, 479, 455), (480, 474, 454, 456), (471, 481, 479, 473), (480, 482, 472, 474), (469, 487, 481, 471), (482, 488, 470, 472), (467, 489, 487, 469), (488, 490, 468, 470), (465, 491, 489, 467), (490, 492, 466, 468), (463, 491, 465), (466, 492, 464), (391, 389, 503, 501), (504, 390, 392, 502), (393, 391, 501, 499), (502, 392, 394, 500), (395, 393, 499, 497), (500, 394, 396, 498), (397, 395, 497, 495), (498, 396, 398, 496), (399, 397, 495, 493), (496, 398, 400, 494), (387, 399, 493, 505), (494, 400, 388, 506), (493, 501, 503, 505), (504, 502, 494, 506), (493, 495, 499, 501), (500, 496, 494, 502), (495, 497, 499), (500, 498, 496), (313, 381, 387, 505), (388, 382, 314, 506), (313, 505, 503, 321), (504, 506, 314, 322), (319, 321, 503, 389), (504, 322, 320, 390)])
me_suzanne.use_remesh_preserve_volume = False
me_suzanne.use_remesh_preserve_attributes = False
me_suzanne.use_mirror_vertex_groups = False
me_suzanne.update()
me_cone = bpy.data.meshes.new('Cone')
me_cone.from_pydata([(0.0, 1.0, -1.0), (0.0, 0.0, 1.0), (0.7071, 0.7071, -1.0), (1.0, -4.371e-08, -1.0), (0.7071, -0.7071, -1.0), (-8.742e-08, -1.0, -1.0), (-0.7071, -0.7071, -1.0), (-1.0, 1.192e-08, -1.0), (-0.7071, 0.7071, -1.0)], [], [(2, 1, 3), (0, 1, 2), (7, 1, 8), (6, 1, 7), (5, 1, 6), (4, 1, 5), (8, 1, 0), (3, 1, 4), (0, 2, 3, 4, 5, 6, 7, 8)])
me_cone.use_remesh_preserve_volume = False
me_cone.use_remesh_preserve_attributes = False
me_cone.use_mirror_vertex_groups = False
me_cone.update()
me_cube_002 = bpy.data.meshes.new('Cube.002')
me_cube_002.from_pydata([(1.144, -1.126, -1.0), (1.144, -1.126, 1.0), (0.8743, 0.856, -1.0), (0.8743, 0.856, 1.0), (3.126, -0.856, -1.0), (3.126, -0.856, 1.0), (2.856, 1.126, -1.0), (2.856, 1.126, 1.0)], [], [(1, 3, 2, 0), (3, 7, 6, 2), (7, 5, 4, 6), (5, 1, 0, 4), (0, 2, 6, 4), (5, 7, 3, 1)])
me_cube_002.polygons.foreach_set('use_smooth', [True] * 6)
me_cube_002.use_remesh_preserve_volume = False
me_cube_002.use_remesh_preserve_attributes = False
me_cube_002.use_mirror_vertex_groups = False
me_cube_002.update()
me_cube_001 = bpy.data.meshes.new('Cube.001')
me_cube_001.from_pydata([(-51.0, -1.0, 0.0), (-51.0, -1.0, 2.0), (-51.0, 1.0, 0.0), (-51.0, 1.0, 2.0), (-49.0, -1.0, 0.0), (-49.0, -1.0, 2.0), (-49.0, 1.0, 0.0), (-49.0, 1.0, 2.0)], [], [(1, 3, 2, 0), (3, 7, 6, 2), (7, 5, 4, 6), (5, 1, 0, 4), (0, 2, 6, 4), (5, 7, 3, 1)])
me_cube_001.materials.append(mat_material)
me_cube_001.use_remesh_preserve_volume = False
me_cube_001.use_remesh_preserve_attributes = False
me_cube_001.use_mirror_vertex_groups = False
me_cube_001.update()
me_cube = bpy.data.meshes.new('Cube')
me_cube.from_pydata([(-1.0, -1.0, -1.0), (-1.0, -1.0, 1.0), (-1.0, 1.0, -1.0), (-1.0, 1.0, 1.0), (1.0, -1.0, -1.0), (1.0, -1.0, 1.0), (1.0, 1.0, -1.0), (1.0, 1.0, 1.0)], [], [(1, 3, 2, 0), (3, 7, 6, 2), (7, 5, 4, 6), (5, 1, 0, 4), (0, 2, 6, 4), (5, 7, 3, 1)])
me_cube.materials.append(mat_material)
me_cube.use_remesh_preserve_volume = False
me_cube.use_remesh_preserve_attributes = False
me_cube.use_mirror_vertex_groups = False
me_cube.update()
arm_armature = bpy.data.armatures.new('Armature')  # bones are not reproduced

# ---- objects
ob_sphere = bpy.data.objects.new('Sphere', me_sphere_001)
ob_cube_001 = bpy.data.objects.new('Cube.001', None)
ob_icosphere = bpy.data.objects.new('Icosphere', me_icosphere)
ob_cube_modifier = bpy.data.objects.new('Cube_Modifier', me_cube_modifier)
ob_group = bpy.data.objects.new('Group', None)
ob_camera = bpy.data.objects.new('Camera', cam_camera)
ob_empty = bpy.data.objects.new('Empty', None)
ob_plane = bpy.data.objects.new('Plane', me_plane)
ob_cube_002 = bpy.data.objects.new('Cube.002', me_cube_000)
ob_suzanne_002 = bpy.data.objects.new('Suzanne.002', me_suzanne)
ob_suzanne_001 = bpy.data.objects.new('Suzanne.001', me_suzanne)
ob_suzanne = bpy.data.objects.new('Suzanne', me_suzanne)
ob_armature = bpy.data.objects.new('Armature', arm_armature)
ob_cone = bpy.data.objects.new('Cone', me_cone)
ob_lamp = bpy.data.objects.new('Lamp', light_lamp)
ob_cube_003 = bpy.data.objects.new('Cube.003', me_cube_002)
ob_cube = bpy.data.objects.new('Cube', me_cube_001)
ob_cube_004 = bpy.data.objects.new('Cube.004', me_cube)

# ---- transforms, parenting, visibility, modifiers, constraints
ob_sphere.location = (-0.6749, 5.165, 5.518)
ob_sphere.lineart.crease_threshold = 0.0
ob_cube_001.location = (0.0, 0.0, 1.0)
ob_cube_001.empty_image_offset = (0.0, 0.0)
ob_cube_001.hide_render = True
ob_cube_001.display_type = 'WIRE'
ob_cube_001.lineart.crease_threshold = 0.0
ob_icosphere.location = (0.0, 0.0, 0.0)
ob_icosphere.lineart.crease_threshold = 0.0
ob_cube_modifier.location = (5.0, 0.0, 1.0)
ob_cube_modifier.lineart.crease_threshold = 0.0
_m = ob_cube_modifier.modifiers.new('Array', 'ARRAY')
_m.count = 5
_m.constant_offset_displace = (0.0, 0.0, 0.0)
ob_group.location = (0.0, 0.0, 0.0)
ob_group.empty_image_offset = (0.0, 0.0)
ob_group.show_instancer_for_render = False
ob_group.instance_type = 'COLLECTION'
ob_group.lineart.crease_threshold = 0.0
ob_camera.location = (10.0, -28.7, 7.0)
ob_camera.rotation_euler = (1.571, -0.0, 0.0)
ob_camera.lock_rotations_4d = False
ob_camera.empty_display_type = 'ARROWS'
ob_camera.color = (0.0, 0.0, 0.0, 0.0)
ob_camera.display_type = 'WIRE'
ob_camera.lineart.crease_threshold = 0.0
ob_empty.location = (20.0, 0.0, 0.0)
ob_empty.empty_image_offset = (0.0, 0.0)
ob_empty.lineart.crease_threshold = 0.0
ob_plane.location = (0.0, 0.0, 0.0)
ob_plane.rotation_euler = (0.03491, -0.0, 0.0)
ob_plane.scale = (10.0, 10.0, 1.0)
ob_plane.lineart.crease_threshold = 0.0
ob_cube_002.location = (-5.0, 0.0, 1.0)
ob_cube_002.lineart.crease_threshold = 0.0
ob_suzanne_002.location = (-0.9397, -1.545, 4.356)
ob_suzanne_002.lineart.crease_threshold = 0.0
ob_suzanne_001.location = (-3.282, -4.904, 1.746)
ob_suzanne_001.lineart.crease_threshold = 0.0
ob_suzanne.location = (0.0, -3.0, 1.0)
ob_suzanne.lineart.crease_threshold = 0.0
ob_armature.location = (4.336, 5.165, 4.971)
ob_armature.lineart.crease_threshold = 0.0
ob_cone.parent = ob_armature
ob_cone.matrix_parent_inverse = Matrix(((1.0, 0.0, 0.0, -2.325), (0.0, 1.0, 0.0, -5.165), (0.0, 0.0, 1.0, -4.971), (0.0, 0.0, 0.0, 1.0)))
ob_cone.location = (2.315, 5.165, 4.971)
ob_cone.lineart.crease_threshold = 0.0
_vg = ob_cone.vertex_groups.new(name='Bone')
_vg.add([0, 2, 3, 4, 5, 6, 7, 8], 1.0, 'REPLACE')
_m = ob_cone.modifiers.new('Armature', 'ARMATURE')
_m.object = ob_armature
ob_lamp.location = (4.076, 1.005, 5.904)
ob_lamp.rotation_euler = (0.6503, 0.05522, 1.866)
ob_lamp.lock_rotations_4d = False
ob_lamp.empty_display_type = 'ARROWS'
ob_lamp.color = (0.0, 0.0, 0.0, 0.0)
ob_lamp.lineart.crease_threshold = 0.0
ob_cube_003.location = (0.0, 0.0, 0.0)
ob_cube_003.lineart.crease_threshold = 0.0
_m = ob_cube_003.modifiers.new('Subsurf', 'SUBSURF')
_m.uv_smooth = 'PRESERVE_CORNERS'
_m.quality = 2
_m.levels = 4
_m.show_only_control_edges = False
ob_cube.location = (50.0, 0.0, 0.0)
ob_cube.lineart.crease_threshold = 0.0
_m = ob_cube.modifiers.new('Array', 'ARRAY')
_m.constant_offset_displace = (0.0, 0.0, 0.0)
ob_cube_004.parent = ob_sphere
ob_cube_004.matrix_parent_inverse = Matrix(((1.0, 0.0, 0.0, 5.0), (0.0, 1.0, 0.0, 0.0), (0.0, 0.0, 1.0, -5.0), (0.0, 0.0, 0.0, 1.0)))
ob_cube_004.location = (-5.0, 0.0, 5.0)
ob_cube_004.lineart.crease_threshold = 0.0
ob_group.instance_collection = col_group

# ---- collection membership
col_collection_1.objects.link(ob_sphere)
col_collection_2.objects.link(ob_cube_001)
col_collection_2.objects.link(ob_icosphere)
col_collection_3.objects.link(ob_cube_modifier)
col_collection_4.objects.link(ob_group)
col_collection_5.objects.link(ob_camera)
col_collection_11.objects.link(ob_empty)
col_collection_11.objects.link(ob_plane)
col_collection_12.objects.link(ob_cube_002)
col_collection_13.objects.link(ob_suzanne_002)
col_collection_13.objects.link(ob_suzanne_001)
col_collection_13.objects.link(ob_suzanne)
col_collection_13.objects.link(ob_armature)
col_collection_13.objects.link(ob_cone)
col_collection_13.objects.link(ob_lamp)
col_collection_14.objects.link(ob_cube_003)
col_collection_15.objects.link(ob_cube)
col_group.objects.link(ob_armature)
col_group.objects.link(ob_cone)
col_group.objects.link(ob_cube_002)
col_group.objects.link(ob_cube_modifier)
col_group.objects.link(ob_cube)
col_group.objects.link(ob_plane)
col_group.objects.link(ob_cube_004)

# ---- scene / render settings (as saved in the file)
scene.camera = ob_camera
scene.frame_start = 1; scene.frame_end = 250; scene.frame_set(0)
scene.render.engine = 'BLENDER_EEVEE_NEXT'
scene.render.resolution_percentage = 50
scene.render.dither_intensity = 0.0
scene.cycles.use_denoising = False
scene.cycles.samples = 128
scene.cycles.sampling_pattern = 'TABULATED_SOBOL'
scene.cycles.use_adaptive_sampling = False
scene.cycles.use_light_tree = False
scene.view_settings.view_transform = 'Standard'
bpy.context.view_layer.update()
